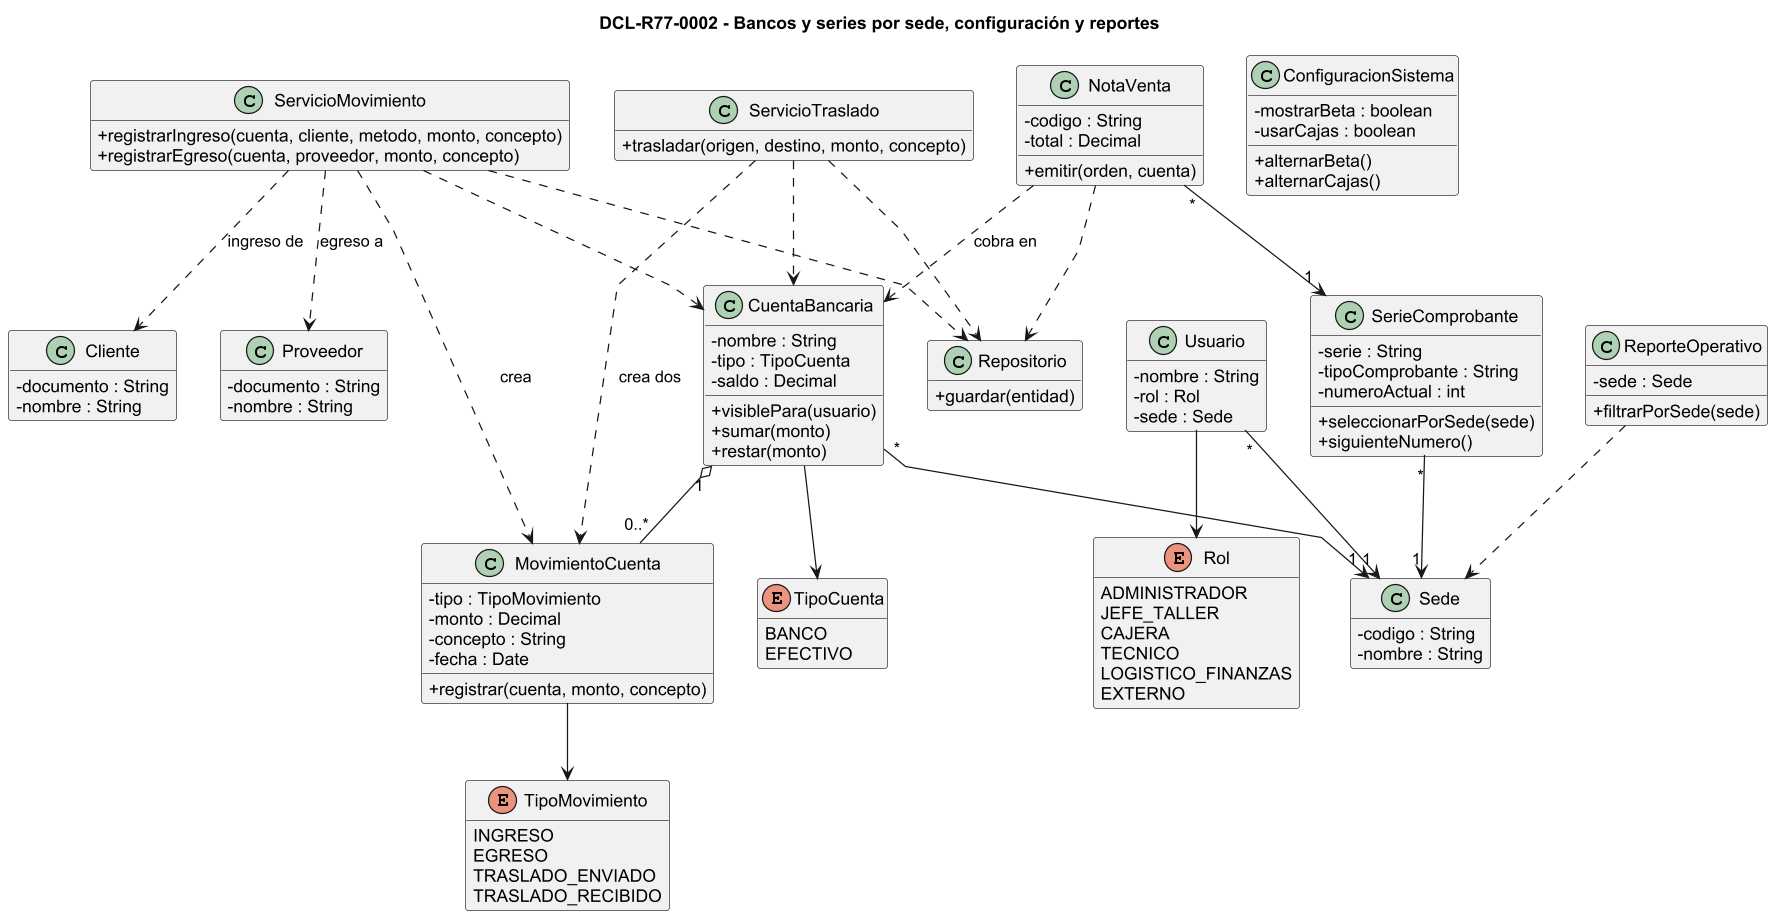

The diagram above was rendered by PlantUML. Its source (embedded in the PNG):
@startuml DCL-R77-0002
' DCL-R77-0002 - Bancos por sede, series por sede y configuración (propuesta R7.7, NO validada por el profesor)
skinparam dpi 120
skinparam shadowing false
skinparam defaultFontName Arial
skinparam classAttributeIconSize 0
skinparam linetype polyline
skinparam nodesep 35
skinparam ranksep 55
hide empty members
title DCL-R77-0002 - Bancos y series por sede, configuración y reportes

enum Rol {
  ADMINISTRADOR
  JEFE_TALLER
  CAJERA
  TECNICO
  LOGISTICO_FINANZAS
  EXTERNO
}
enum TipoCuenta {
  BANCO
  EFECTIVO
}
enum TipoMovimiento {
  INGRESO
  EGRESO
  TRASLADO_ENVIADO
  TRASLADO_RECIBIDO
}
class Sede {
  -codigo : String
  -nombre : String
}
class Usuario {
  -nombre : String
  -rol : Rol
  -sede : Sede
}
class CuentaBancaria {
  -nombre : String
  -tipo : TipoCuenta
  -saldo : Decimal
  +visiblePara(usuario)
  +sumar(monto)
  +restar(monto)
}
class MovimientoCuenta {
  -tipo : TipoMovimiento
  -monto : Decimal
  -concepto : String
  -fecha : Date
  +registrar(cuenta, monto, concepto)
}
class ServicioMovimiento {
  +registrarIngreso(cuenta, cliente, metodo, monto, concepto)
  +registrarEgreso(cuenta, proveedor, monto, concepto)
}
class ServicioTraslado {
  +trasladar(origen, destino, monto, concepto)
}
class Proveedor {
  -documento : String
  -nombre : String
}
class Cliente {
  -documento : String
  -nombre : String
}
class SerieComprobante {
  -serie : String
  -tipoComprobante : String
  -numeroActual : int
  +seleccionarPorSede(sede)
  +siguienteNumero()
}
class NotaVenta {
  -codigo : String
  -total : Decimal
  +emitir(orden, cuenta)
}
class ConfiguracionSistema {
  -mostrarBeta : boolean
  -usarCajas : boolean
  +alternarBeta()
  +alternarCajas()
}
class ReporteOperativo {
  -sede : Sede
  +filtrarPorSede(sede)
}
class Repositorio {
  +guardar(entidad)
}
Usuario "*" --> "1" Sede
Usuario --> Rol
CuentaBancaria "*" --> "1" Sede
CuentaBancaria --> TipoCuenta
CuentaBancaria "1" o-- "0..*" MovimientoCuenta
MovimientoCuenta --> TipoMovimiento
ServicioMovimiento ..> CuentaBancaria
ServicioMovimiento ..> MovimientoCuenta : crea
ServicioMovimiento ..> Proveedor : egreso a
ServicioMovimiento ..> Cliente : ingreso de
ServicioTraslado ..> CuentaBancaria
ServicioTraslado ..> MovimientoCuenta : crea dos
SerieComprobante "*" --> "1" Sede
NotaVenta "*" --> "1" SerieComprobante
NotaVenta ..> CuentaBancaria : cobra en
ReporteOperativo ..> Sede
ServicioMovimiento ..> Repositorio
ServicioTraslado ..> Repositorio
NotaVenta ..> Repositorio
@enduml